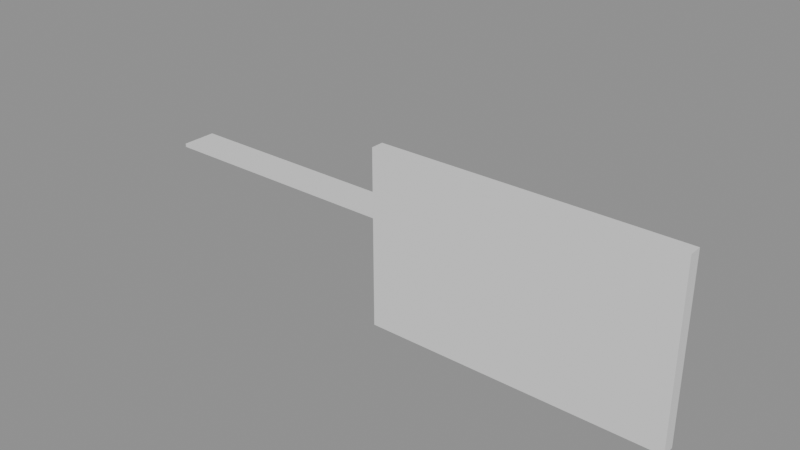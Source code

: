 # Source: building_lego.blend  (saved by Blender 5.0.119; exported with 4.5.12 LTS)
import bpy
from mathutils import Matrix  # noqa: F401  (used for matrix-valued properties, if any)

bpy.ops.wm.read_factory_settings(use_empty=True)
scene = bpy.context.scene
scene.name = 'Scene'

# ---- collections
col_01_paredes_externas = bpy.data.collections.new('01_Paredes_Externas'); scene.collection.children.link(col_01_paredes_externas)
col_03_pisos_escadas = bpy.data.collections.new('03_Pisos_Escadas'); scene.collection.children.link(col_03_pisos_escadas)

# ---- materials (node trees are filled in below, after node groups)
mat_mat_parede_externa = bpy.data.materials.new('Mat_Parede_Externa')
mat_mat_pisos = bpy.data.materials.new('Mat_Pisos')

# ---- material node trees
mat_mat_parede_externa.use_nodes = True; mat_mat_parede_externa.node_tree.nodes.clear()
_N = mat_mat_parede_externa.node_tree.nodes; _L = mat_mat_parede_externa.node_tree.links
n0 = _N.new('ShaderNodeBsdfPrincipled'); n0.name = 'BSDF - Pré-fundamentado'; n0.location = (-200, 100)
n1 = _N.new('ShaderNodeOutputMaterial'); n1.name = 'Saída de material'; n1.location = (200, 100)
_L.new(n0.outputs[0], n1.inputs[0])
n1.is_active_output = True
mat_mat_pisos.use_nodes = True; mat_mat_pisos.node_tree.nodes.clear()
_N = mat_mat_pisos.node_tree.nodes; _L = mat_mat_pisos.node_tree.links
n0 = _N.new('ShaderNodeBsdfPrincipled'); n0.name = 'BSDF - Pré-fundamentado'; n0.location = (-200, 100)
n1 = _N.new('ShaderNodeOutputMaterial'); n1.name = 'Saída de material'; n1.location = (200, 100)
_L.new(n0.outputs[0], n1.inputs[0])
n1.is_active_output = True

# ---- meshes
me_bloco_stone_wall_5456_1146_z_20 = bpy.data.meshes.new('Bloco_stone_wall_5456_1146_z-20')
me_bloco_stone_wall_5456_1146_z_20.from_pydata([(-0.5, -0.175, -1.2), (0.5, -0.175, -1.2), (0.5, 0.175, -1.2), (-0.5, 0.175, -1.2), (-0.5, -0.175, 1.2), (0.5, -0.175, 1.2), (0.5, 0.175, 1.2), (-0.5, 0.175, 1.2)], [], [(0, 1, 2, 3), (4, 7, 6, 5), (0, 4, 5, 1), (2, 6, 7, 3), (0, 3, 7, 4), (1, 5, 6, 2)])
me_bloco_stone_wall_5456_1146_z_20.materials.append(mat_mat_parede_externa)
me_bloco_stone_wall_5456_1146_z_20.update()
me_bloco_stone_wall_5456_1146_z0 = bpy.data.meshes.new('Bloco_stone_wall_5456_1146_z0')
me_bloco_stone_wall_5456_1146_z0.from_pydata([(-0.5, -0.175, -1.2), (0.5, -0.175, -1.2), (0.5, 0.175, -1.2), (-0.5, 0.175, -1.2), (-0.5, -0.175, 1.2), (0.5, -0.175, 1.2), (0.5, 0.175, 1.2), (-0.5, 0.175, 1.2)], [], [(0, 1, 2, 3), (4, 7, 6, 5), (0, 4, 5, 1), (2, 6, 7, 3), (0, 3, 7, 4), (1, 5, 6, 2)])
me_bloco_stone_wall_5456_1146_z0.materials.append(mat_mat_parede_externa)
me_bloco_stone_wall_5456_1146_z0.update()
me_bloco_stone_wall_5457_1146_z_20 = bpy.data.meshes.new('Bloco_stone_wall_5457_1146_z-20')
me_bloco_stone_wall_5457_1146_z_20.from_pydata([(-0.5, -0.175, -1.2), (0.5, -0.175, -1.2), (0.5, 0.175, -1.2), (-0.5, 0.175, -1.2), (-0.5, -0.175, 1.2), (0.5, -0.175, 1.2), (0.5, 0.175, 1.2), (-0.5, 0.175, 1.2)], [], [(0, 1, 2, 3), (4, 7, 6, 5), (0, 4, 5, 1), (2, 6, 7, 3), (0, 3, 7, 4), (1, 5, 6, 2)])
me_bloco_stone_wall_5457_1146_z_20.materials.append(mat_mat_parede_externa)
me_bloco_stone_wall_5457_1146_z_20.update()
me_bloco_stone_wall_5457_1146_z0 = bpy.data.meshes.new('Bloco_stone_wall_5457_1146_z0')
me_bloco_stone_wall_5457_1146_z0.from_pydata([(-0.5, -0.175, -1.2), (0.5, -0.175, -1.2), (0.5, 0.175, -1.2), (-0.5, 0.175, -1.2), (-0.5, -0.175, 1.2), (0.5, -0.175, 1.2), (0.5, 0.175, 1.2), (-0.5, 0.175, 1.2)], [], [(0, 1, 2, 3), (4, 7, 6, 5), (0, 4, 5, 1), (2, 6, 7, 3), (0, 3, 7, 4), (1, 5, 6, 2)])
me_bloco_stone_wall_5457_1146_z0.materials.append(mat_mat_parede_externa)
me_bloco_stone_wall_5457_1146_z0.update()
me_bloco_stone_wall_5458_1146_z_20 = bpy.data.meshes.new('Bloco_stone_wall_5458_1146_z-20')
me_bloco_stone_wall_5458_1146_z_20.from_pydata([(-0.5, -0.175, -1.2), (0.5, -0.175, -1.2), (0.5, 0.175, -1.2), (-0.5, 0.175, -1.2), (-0.5, -0.175, 1.2), (0.5, -0.175, 1.2), (0.5, 0.175, 1.2), (-0.5, 0.175, 1.2)], [], [(0, 1, 2, 3), (4, 7, 6, 5), (0, 4, 5, 1), (2, 6, 7, 3), (0, 3, 7, 4), (1, 5, 6, 2)])
me_bloco_stone_wall_5458_1146_z_20.materials.append(mat_mat_parede_externa)
me_bloco_stone_wall_5458_1146_z_20.update()
me_bloco_stone_wall_5458_1146_z0 = bpy.data.meshes.new('Bloco_stone_wall_5458_1146_z0')
me_bloco_stone_wall_5458_1146_z0.from_pydata([(-0.5, -0.175, -1.2), (0.5, -0.175, -1.2), (0.5, 0.175, -1.2), (-0.5, 0.175, -1.2), (-0.5, -0.175, 1.2), (0.5, -0.175, 1.2), (0.5, 0.175, 1.2), (-0.5, 0.175, 1.2)], [], [(0, 1, 2, 3), (4, 7, 6, 5), (0, 4, 5, 1), (2, 6, 7, 3), (0, 3, 7, 4), (1, 5, 6, 2)])
me_bloco_stone_wall_5458_1146_z0.materials.append(mat_mat_parede_externa)
me_bloco_stone_wall_5458_1146_z0.update()
me_bloco_stone_wall_5459_1146_z_20 = bpy.data.meshes.new('Bloco_stone_wall_5459_1146_z-20')
me_bloco_stone_wall_5459_1146_z_20.from_pydata([(-0.5, -0.175, -1.2), (0.5, -0.175, -1.2), (0.5, 0.175, -1.2), (-0.5, 0.175, -1.2), (-0.5, -0.175, 1.2), (0.5, -0.175, 1.2), (0.5, 0.175, 1.2), (-0.5, 0.175, 1.2)], [], [(0, 1, 2, 3), (4, 7, 6, 5), (0, 4, 5, 1), (2, 6, 7, 3), (0, 3, 7, 4), (1, 5, 6, 2)])
me_bloco_stone_wall_5459_1146_z_20.materials.append(mat_mat_parede_externa)
me_bloco_stone_wall_5459_1146_z_20.update()
me_bloco_stone_wall_5459_1146_z0 = bpy.data.meshes.new('Bloco_stone_wall_5459_1146_z0')
me_bloco_stone_wall_5459_1146_z0.from_pydata([(-0.5, -0.175, -1.2), (0.5, -0.175, -1.2), (0.5, 0.175, -1.2), (-0.5, 0.175, -1.2), (-0.5, -0.175, 1.2), (0.5, -0.175, 1.2), (0.5, 0.175, 1.2), (-0.5, 0.175, 1.2)], [], [(0, 1, 2, 3), (4, 7, 6, 5), (0, 4, 5, 1), (2, 6, 7, 3), (0, 3, 7, 4), (1, 5, 6, 2)])
me_bloco_stone_wall_5459_1146_z0.materials.append(mat_mat_parede_externa)
me_bloco_stone_wall_5459_1146_z0.update()
me_bloco_stone_wall_5460_1146_z_20 = bpy.data.meshes.new('Bloco_stone_wall_5460_1146_z-20')
me_bloco_stone_wall_5460_1146_z_20.from_pydata([(-0.5, -0.175, -1.2), (0.5, -0.175, -1.2), (0.5, 0.175, -1.2), (-0.5, 0.175, -1.2), (-0.5, -0.175, 1.2), (0.5, -0.175, 1.2), (0.5, 0.175, 1.2), (-0.5, 0.175, 1.2)], [], [(0, 1, 2, 3), (4, 7, 6, 5), (0, 4, 5, 1), (2, 6, 7, 3), (0, 3, 7, 4), (1, 5, 6, 2)])
me_bloco_stone_wall_5460_1146_z_20.materials.append(mat_mat_parede_externa)
me_bloco_stone_wall_5460_1146_z_20.update()
me_bloco_stone_wall_5460_1146_z0 = bpy.data.meshes.new('Bloco_stone_wall_5460_1146_z0')
me_bloco_stone_wall_5460_1146_z0.from_pydata([(-0.5, -0.175, -1.2), (0.5, -0.175, -1.2), (0.5, 0.175, -1.2), (-0.5, 0.175, -1.2), (-0.5, -0.175, 1.2), (0.5, -0.175, 1.2), (0.5, 0.175, 1.2), (-0.5, 0.175, 1.2)], [], [(0, 1, 2, 3), (4, 7, 6, 5), (0, 4, 5, 1), (2, 6, 7, 3), (0, 3, 7, 4), (1, 5, 6, 2)])
me_bloco_stone_wall_5460_1146_z0.materials.append(mat_mat_parede_externa)
me_bloco_stone_wall_5460_1146_z0.update()
me_bloco_stone_wall_5461_1146_z_20 = bpy.data.meshes.new('Bloco_stone_wall_5461_1146_z-20')
me_bloco_stone_wall_5461_1146_z_20.from_pydata([(-0.5, -0.175, -1.2), (0.5, -0.175, -1.2), (0.5, 0.175, -1.2), (-0.5, 0.175, -1.2), (-0.5, -0.175, 1.2), (0.5, -0.175, 1.2), (0.5, 0.175, 1.2), (-0.5, 0.175, 1.2)], [], [(0, 1, 2, 3), (4, 7, 6, 5), (0, 4, 5, 1), (2, 6, 7, 3), (0, 3, 7, 4), (1, 5, 6, 2)])
me_bloco_stone_wall_5461_1146_z_20.materials.append(mat_mat_parede_externa)
me_bloco_stone_wall_5461_1146_z_20.update()
me_bloco_stone_wall_5461_1146_z0 = bpy.data.meshes.new('Bloco_stone_wall_5461_1146_z0')
me_bloco_stone_wall_5461_1146_z0.from_pydata([(-0.5, -0.175, -1.2), (0.5, -0.175, -1.2), (0.5, 0.175, -1.2), (-0.5, 0.175, -1.2), (-0.5, -0.175, 1.2), (0.5, -0.175, 1.2), (0.5, 0.175, 1.2), (-0.5, 0.175, 1.2)], [], [(0, 1, 2, 3), (4, 7, 6, 5), (0, 4, 5, 1), (2, 6, 7, 3), (0, 3, 7, 4), (1, 5, 6, 2)])
me_bloco_stone_wall_5461_1146_z0.materials.append(mat_mat_parede_externa)
me_bloco_stone_wall_5461_1146_z0.update()
me_bloco_stone_wall_5462_1146_z_20 = bpy.data.meshes.new('Bloco_stone_wall_5462_1146_z-20')
me_bloco_stone_wall_5462_1146_z_20.from_pydata([(-0.5, -0.175, -1.2), (0.5, -0.175, -1.2), (0.5, 0.175, -1.2), (-0.5, 0.175, -1.2), (-0.5, -0.175, 1.2), (0.5, -0.175, 1.2), (0.5, 0.175, 1.2), (-0.5, 0.175, 1.2)], [], [(0, 1, 2, 3), (4, 7, 6, 5), (0, 4, 5, 1), (2, 6, 7, 3), (0, 3, 7, 4), (1, 5, 6, 2)])
me_bloco_stone_wall_5462_1146_z_20.materials.append(mat_mat_parede_externa)
me_bloco_stone_wall_5462_1146_z_20.update()
me_bloco_stone_wall_5462_1146_z0 = bpy.data.meshes.new('Bloco_stone_wall_5462_1146_z0')
me_bloco_stone_wall_5462_1146_z0.from_pydata([(-0.5, -0.175, -1.2), (0.5, -0.175, -1.2), (0.5, 0.175, -1.2), (-0.5, 0.175, -1.2), (-0.5, -0.175, 1.2), (0.5, -0.175, 1.2), (0.5, 0.175, 1.2), (-0.5, 0.175, 1.2)], [], [(0, 1, 2, 3), (4, 7, 6, 5), (0, 4, 5, 1), (2, 6, 7, 3), (0, 3, 7, 4), (1, 5, 6, 2)])
me_bloco_stone_wall_5462_1146_z0.materials.append(mat_mat_parede_externa)
me_bloco_stone_wall_5462_1146_z0.update()
me_bloco_stone_wall_5463_1146_z_20 = bpy.data.meshes.new('Bloco_stone_wall_5463_1146_z-20')
me_bloco_stone_wall_5463_1146_z_20.from_pydata([(-0.5, -0.175, -1.2), (0.5, -0.175, -1.2), (0.5, 0.175, -1.2), (-0.5, 0.175, -1.2), (-0.5, -0.175, 1.2), (0.5, -0.175, 1.2), (0.5, 0.175, 1.2), (-0.5, 0.175, 1.2)], [], [(0, 1, 2, 3), (4, 7, 6, 5), (0, 4, 5, 1), (2, 6, 7, 3), (0, 3, 7, 4), (1, 5, 6, 2)])
me_bloco_stone_wall_5463_1146_z_20.materials.append(mat_mat_parede_externa)
me_bloco_stone_wall_5463_1146_z_20.update()
me_bloco_stone_wall_5463_1146_z0 = bpy.data.meshes.new('Bloco_stone_wall_5463_1146_z0')
me_bloco_stone_wall_5463_1146_z0.from_pydata([(-0.5, -0.175, -1.2), (0.5, -0.175, -1.2), (0.5, 0.175, -1.2), (-0.5, 0.175, -1.2), (-0.5, -0.175, 1.2), (0.5, -0.175, 1.2), (0.5, 0.175, 1.2), (-0.5, 0.175, 1.2)], [], [(0, 1, 2, 3), (4, 7, 6, 5), (0, 4, 5, 1), (2, 6, 7, 3), (0, 3, 7, 4), (1, 5, 6, 2)])
me_bloco_stone_wall_5463_1146_z0.materials.append(mat_mat_parede_externa)
me_bloco_stone_wall_5463_1146_z0.update()
me_piso_grass_5448_1147_z0 = bpy.data.meshes.new('Piso_grass_5448_1147_z0')
me_piso_grass_5448_1147_z0.from_pydata([(-0.5, -0.5, -0.05), (0.5, -0.5, -0.05), (0.5, 0.5, -0.05), (-0.5, 0.5, -0.05), (-0.5, -0.5, 0.05), (0.5, -0.5, 0.05), (0.5, 0.5, 0.05), (-0.5, 0.5, 0.05)], [], [(0, 1, 2, 3), (4, 7, 6, 5), (0, 4, 5, 1), (2, 6, 7, 3), (0, 3, 7, 4), (1, 5, 6, 2)])
me_piso_grass_5448_1147_z0.materials.append(mat_mat_pisos)
me_piso_grass_5448_1147_z0.update()
me_piso_grass_5449_1147_z0 = bpy.data.meshes.new('Piso_grass_5449_1147_z0')
me_piso_grass_5449_1147_z0.from_pydata([(-0.5, -0.5, -0.05), (0.5, -0.5, -0.05), (0.5, 0.5, -0.05), (-0.5, 0.5, -0.05), (-0.5, -0.5, 0.05), (0.5, -0.5, 0.05), (0.5, 0.5, 0.05), (-0.5, 0.5, 0.05)], [], [(0, 1, 2, 3), (4, 7, 6, 5), (0, 4, 5, 1), (2, 6, 7, 3), (0, 3, 7, 4), (1, 5, 6, 2)])
me_piso_grass_5449_1147_z0.materials.append(mat_mat_pisos)
me_piso_grass_5449_1147_z0.update()
me_piso_grass_5450_1147_z0 = bpy.data.meshes.new('Piso_grass_5450_1147_z0')
me_piso_grass_5450_1147_z0.from_pydata([(-0.5, -0.5, -0.05), (0.5, -0.5, -0.05), (0.5, 0.5, -0.05), (-0.5, 0.5, -0.05), (-0.5, -0.5, 0.05), (0.5, -0.5, 0.05), (0.5, 0.5, 0.05), (-0.5, 0.5, 0.05)], [], [(0, 1, 2, 3), (4, 7, 6, 5), (0, 4, 5, 1), (2, 6, 7, 3), (0, 3, 7, 4), (1, 5, 6, 2)])
me_piso_grass_5450_1147_z0.materials.append(mat_mat_pisos)
me_piso_grass_5450_1147_z0.update()
me_piso_grass_5451_1147_z0 = bpy.data.meshes.new('Piso_grass_5451_1147_z0')
me_piso_grass_5451_1147_z0.from_pydata([(-0.5, -0.5, -0.05), (0.5, -0.5, -0.05), (0.5, 0.5, -0.05), (-0.5, 0.5, -0.05), (-0.5, -0.5, 0.05), (0.5, -0.5, 0.05), (0.5, 0.5, 0.05), (-0.5, 0.5, 0.05)], [], [(0, 1, 2, 3), (4, 7, 6, 5), (0, 4, 5, 1), (2, 6, 7, 3), (0, 3, 7, 4), (1, 5, 6, 2)])
me_piso_grass_5451_1147_z0.materials.append(mat_mat_pisos)
me_piso_grass_5451_1147_z0.update()
me_piso_grass_5452_1147_z0 = bpy.data.meshes.new('Piso_grass_5452_1147_z0')
me_piso_grass_5452_1147_z0.from_pydata([(-0.5, -0.5, -0.05), (0.5, -0.5, -0.05), (0.5, 0.5, -0.05), (-0.5, 0.5, -0.05), (-0.5, -0.5, 0.05), (0.5, -0.5, 0.05), (0.5, 0.5, 0.05), (-0.5, 0.5, 0.05)], [], [(0, 1, 2, 3), (4, 7, 6, 5), (0, 4, 5, 1), (2, 6, 7, 3), (0, 3, 7, 4), (1, 5, 6, 2)])
me_piso_grass_5452_1147_z0.materials.append(mat_mat_pisos)
me_piso_grass_5452_1147_z0.update()
me_piso_grass_5453_1147_z0 = bpy.data.meshes.new('Piso_grass_5453_1147_z0')
me_piso_grass_5453_1147_z0.from_pydata([(-0.5, -0.5, -0.05), (0.5, -0.5, -0.05), (0.5, 0.5, -0.05), (-0.5, 0.5, -0.05), (-0.5, -0.5, 0.05), (0.5, -0.5, 0.05), (0.5, 0.5, 0.05), (-0.5, 0.5, 0.05)], [], [(0, 1, 2, 3), (4, 7, 6, 5), (0, 4, 5, 1), (2, 6, 7, 3), (0, 3, 7, 4), (1, 5, 6, 2)])
me_piso_grass_5453_1147_z0.materials.append(mat_mat_pisos)
me_piso_grass_5453_1147_z0.update()
me_piso_grass_5454_1147_z0 = bpy.data.meshes.new('Piso_grass_5454_1147_z0')
me_piso_grass_5454_1147_z0.from_pydata([(-0.5, -0.5, -0.05), (0.5, -0.5, -0.05), (0.5, 0.5, -0.05), (-0.5, 0.5, -0.05), (-0.5, -0.5, 0.05), (0.5, -0.5, 0.05), (0.5, 0.5, 0.05), (-0.5, 0.5, 0.05)], [], [(0, 1, 2, 3), (4, 7, 6, 5), (0, 4, 5, 1), (2, 6, 7, 3), (0, 3, 7, 4), (1, 5, 6, 2)])
me_piso_grass_5454_1147_z0.materials.append(mat_mat_pisos)
me_piso_grass_5454_1147_z0.update()
me_piso_grass_5455_1147_z0 = bpy.data.meshes.new('Piso_grass_5455_1147_z0')
me_piso_grass_5455_1147_z0.from_pydata([(-0.5, -0.5, -0.05), (0.5, -0.5, -0.05), (0.5, 0.5, -0.05), (-0.5, 0.5, -0.05), (-0.5, -0.5, 0.05), (0.5, -0.5, 0.05), (0.5, 0.5, 0.05), (-0.5, 0.5, 0.05)], [], [(0, 1, 2, 3), (4, 7, 6, 5), (0, 4, 5, 1), (2, 6, 7, 3), (0, 3, 7, 4), (1, 5, 6, 2)])
me_piso_grass_5455_1147_z0.materials.append(mat_mat_pisos)
me_piso_grass_5455_1147_z0.update()

# ---- objects
ob_parede_externa_norte_y1146_x5456_5463 = bpy.data.objects.new('Parede_Externa_Norte_Y1146_X5456_5463', None)
ob_bloco_stone_wall_5456_1146_z_20 = bpy.data.objects.new('Bloco_stone_wall_5456_1146_z-20', me_bloco_stone_wall_5456_1146_z_20)
ob_bloco_stone_wall_5456_1146_z0 = bpy.data.objects.new('Bloco_stone_wall_5456_1146_z0', me_bloco_stone_wall_5456_1146_z0)
ob_bloco_stone_wall_5457_1146_z_20 = bpy.data.objects.new('Bloco_stone_wall_5457_1146_z-20', me_bloco_stone_wall_5457_1146_z_20)
ob_bloco_stone_wall_5457_1146_z0 = bpy.data.objects.new('Bloco_stone_wall_5457_1146_z0', me_bloco_stone_wall_5457_1146_z0)
ob_bloco_stone_wall_5458_1146_z_20 = bpy.data.objects.new('Bloco_stone_wall_5458_1146_z-20', me_bloco_stone_wall_5458_1146_z_20)
ob_bloco_stone_wall_5458_1146_z0 = bpy.data.objects.new('Bloco_stone_wall_5458_1146_z0', me_bloco_stone_wall_5458_1146_z0)
ob_bloco_stone_wall_5459_1146_z_20 = bpy.data.objects.new('Bloco_stone_wall_5459_1146_z-20', me_bloco_stone_wall_5459_1146_z_20)
ob_bloco_stone_wall_5459_1146_z0 = bpy.data.objects.new('Bloco_stone_wall_5459_1146_z0', me_bloco_stone_wall_5459_1146_z0)
ob_bloco_stone_wall_5460_1146_z_20 = bpy.data.objects.new('Bloco_stone_wall_5460_1146_z-20', me_bloco_stone_wall_5460_1146_z_20)
ob_bloco_stone_wall_5460_1146_z0 = bpy.data.objects.new('Bloco_stone_wall_5460_1146_z0', me_bloco_stone_wall_5460_1146_z0)
ob_bloco_stone_wall_5461_1146_z_20 = bpy.data.objects.new('Bloco_stone_wall_5461_1146_z-20', me_bloco_stone_wall_5461_1146_z_20)
ob_bloco_stone_wall_5461_1146_z0 = bpy.data.objects.new('Bloco_stone_wall_5461_1146_z0', me_bloco_stone_wall_5461_1146_z0)
ob_bloco_stone_wall_5462_1146_z_20 = bpy.data.objects.new('Bloco_stone_wall_5462_1146_z-20', me_bloco_stone_wall_5462_1146_z_20)
ob_bloco_stone_wall_5462_1146_z0 = bpy.data.objects.new('Bloco_stone_wall_5462_1146_z0', me_bloco_stone_wall_5462_1146_z0)
ob_bloco_stone_wall_5463_1146_z_20 = bpy.data.objects.new('Bloco_stone_wall_5463_1146_z-20', me_bloco_stone_wall_5463_1146_z_20)
ob_bloco_stone_wall_5463_1146_z0 = bpy.data.objects.new('Bloco_stone_wall_5463_1146_z0', me_bloco_stone_wall_5463_1146_z0)
ob_pisos_lajes = bpy.data.objects.new('Pisos_Lajes', None)
ob_piso_grass_5448_1147_z0 = bpy.data.objects.new('Piso_grass_5448_1147_z0', me_piso_grass_5448_1147_z0)
ob_piso_grass_5449_1147_z0 = bpy.data.objects.new('Piso_grass_5449_1147_z0', me_piso_grass_5449_1147_z0)
ob_piso_grass_5450_1147_z0 = bpy.data.objects.new('Piso_grass_5450_1147_z0', me_piso_grass_5450_1147_z0)
ob_piso_grass_5451_1147_z0 = bpy.data.objects.new('Piso_grass_5451_1147_z0', me_piso_grass_5451_1147_z0)
ob_piso_grass_5452_1147_z0 = bpy.data.objects.new('Piso_grass_5452_1147_z0', me_piso_grass_5452_1147_z0)
ob_piso_grass_5453_1147_z0 = bpy.data.objects.new('Piso_grass_5453_1147_z0', me_piso_grass_5453_1147_z0)
ob_piso_grass_5454_1147_z0 = bpy.data.objects.new('Piso_grass_5454_1147_z0', me_piso_grass_5454_1147_z0)
ob_piso_grass_5455_1147_z0 = bpy.data.objects.new('Piso_grass_5455_1147_z0', me_piso_grass_5455_1147_z0)

# ---- transforms, parenting, visibility, modifiers, constraints
ob_parede_externa_norte_y1146_x5456_5463.location = (4.0, -0.5, 0.0)
ob_parede_externa_norte_y1146_x5456_5463.empty_display_type = 'CUBE'
ob_bloco_stone_wall_5456_1146_z_20.parent = ob_parede_externa_norte_y1146_x5456_5463
ob_bloco_stone_wall_5456_1146_z_20.matrix_parent_inverse = Matrix(((1.0, -0.0, 0.0, -4.0), (-0.0, 1.0, -0.0, 0.5), (0.0, -0.0, 1.0, -0.0), (-0.0, 0.0, -0.0, 1.0)))
ob_bloco_stone_wall_5456_1146_z_20.location = (0.5, -0.825, 1.2)
ob_bloco_stone_wall_5456_1146_z0.parent = ob_parede_externa_norte_y1146_x5456_5463
ob_bloco_stone_wall_5456_1146_z0.matrix_parent_inverse = Matrix(((1.0, -0.0, 0.0, -4.0), (-0.0, 1.0, -0.0, 0.5), (0.0, -0.0, 1.0, -0.0), (-0.0, 0.0, -0.0, 1.0)))
ob_bloco_stone_wall_5456_1146_z0.location = (0.5, -0.825, 3.6)
ob_bloco_stone_wall_5457_1146_z_20.parent = ob_parede_externa_norte_y1146_x5456_5463
ob_bloco_stone_wall_5457_1146_z_20.matrix_parent_inverse = Matrix(((1.0, -0.0, 0.0, -4.0), (-0.0, 1.0, -0.0, 0.5), (0.0, -0.0, 1.0, -0.0), (-0.0, 0.0, -0.0, 1.0)))
ob_bloco_stone_wall_5457_1146_z_20.location = (1.5, -0.825, 1.2)
ob_bloco_stone_wall_5457_1146_z0.parent = ob_parede_externa_norte_y1146_x5456_5463
ob_bloco_stone_wall_5457_1146_z0.matrix_parent_inverse = Matrix(((1.0, -0.0, 0.0, -4.0), (-0.0, 1.0, -0.0, 0.5), (0.0, -0.0, 1.0, -0.0), (-0.0, 0.0, -0.0, 1.0)))
ob_bloco_stone_wall_5457_1146_z0.location = (1.5, -0.825, 3.6)
ob_bloco_stone_wall_5458_1146_z_20.parent = ob_parede_externa_norte_y1146_x5456_5463
ob_bloco_stone_wall_5458_1146_z_20.matrix_parent_inverse = Matrix(((1.0, -0.0, 0.0, -4.0), (-0.0, 1.0, -0.0, 0.5), (0.0, -0.0, 1.0, -0.0), (-0.0, 0.0, -0.0, 1.0)))
ob_bloco_stone_wall_5458_1146_z_20.location = (2.5, -0.825, 1.2)
ob_bloco_stone_wall_5458_1146_z0.parent = ob_parede_externa_norte_y1146_x5456_5463
ob_bloco_stone_wall_5458_1146_z0.matrix_parent_inverse = Matrix(((1.0, -0.0, 0.0, -4.0), (-0.0, 1.0, -0.0, 0.5), (0.0, -0.0, 1.0, -0.0), (-0.0, 0.0, -0.0, 1.0)))
ob_bloco_stone_wall_5458_1146_z0.location = (2.5, -0.825, 3.6)
ob_bloco_stone_wall_5459_1146_z_20.parent = ob_parede_externa_norte_y1146_x5456_5463
ob_bloco_stone_wall_5459_1146_z_20.matrix_parent_inverse = Matrix(((1.0, -0.0, 0.0, -4.0), (-0.0, 1.0, -0.0, 0.5), (0.0, -0.0, 1.0, -0.0), (-0.0, 0.0, -0.0, 1.0)))
ob_bloco_stone_wall_5459_1146_z_20.location = (3.5, -0.825, 1.2)
ob_bloco_stone_wall_5459_1146_z0.parent = ob_parede_externa_norte_y1146_x5456_5463
ob_bloco_stone_wall_5459_1146_z0.matrix_parent_inverse = Matrix(((1.0, -0.0, 0.0, -4.0), (-0.0, 1.0, -0.0, 0.5), (0.0, -0.0, 1.0, -0.0), (-0.0, 0.0, -0.0, 1.0)))
ob_bloco_stone_wall_5459_1146_z0.location = (3.5, -0.825, 3.6)
ob_bloco_stone_wall_5460_1146_z_20.parent = ob_parede_externa_norte_y1146_x5456_5463
ob_bloco_stone_wall_5460_1146_z_20.matrix_parent_inverse = Matrix(((1.0, -0.0, 0.0, -4.0), (-0.0, 1.0, -0.0, 0.5), (0.0, -0.0, 1.0, -0.0), (-0.0, 0.0, -0.0, 1.0)))
ob_bloco_stone_wall_5460_1146_z_20.location = (4.5, -0.825, 1.2)
ob_bloco_stone_wall_5460_1146_z0.parent = ob_parede_externa_norte_y1146_x5456_5463
ob_bloco_stone_wall_5460_1146_z0.matrix_parent_inverse = Matrix(((1.0, -0.0, 0.0, -4.0), (-0.0, 1.0, -0.0, 0.5), (0.0, -0.0, 1.0, -0.0), (-0.0, 0.0, -0.0, 1.0)))
ob_bloco_stone_wall_5460_1146_z0.location = (4.5, -0.825, 3.6)
ob_bloco_stone_wall_5461_1146_z_20.parent = ob_parede_externa_norte_y1146_x5456_5463
ob_bloco_stone_wall_5461_1146_z_20.matrix_parent_inverse = Matrix(((1.0, -0.0, 0.0, -4.0), (-0.0, 1.0, -0.0, 0.5), (0.0, -0.0, 1.0, -0.0), (-0.0, 0.0, -0.0, 1.0)))
ob_bloco_stone_wall_5461_1146_z_20.location = (5.5, -0.825, 1.2)
ob_bloco_stone_wall_5461_1146_z0.parent = ob_parede_externa_norte_y1146_x5456_5463
ob_bloco_stone_wall_5461_1146_z0.matrix_parent_inverse = Matrix(((1.0, -0.0, 0.0, -4.0), (-0.0, 1.0, -0.0, 0.5), (0.0, -0.0, 1.0, -0.0), (-0.0, 0.0, -0.0, 1.0)))
ob_bloco_stone_wall_5461_1146_z0.location = (5.5, -0.825, 3.6)
ob_bloco_stone_wall_5462_1146_z_20.parent = ob_parede_externa_norte_y1146_x5456_5463
ob_bloco_stone_wall_5462_1146_z_20.matrix_parent_inverse = Matrix(((1.0, -0.0, 0.0, -4.0), (-0.0, 1.0, -0.0, 0.5), (0.0, -0.0, 1.0, -0.0), (-0.0, 0.0, -0.0, 1.0)))
ob_bloco_stone_wall_5462_1146_z_20.location = (6.5, -0.825, 1.2)
ob_bloco_stone_wall_5462_1146_z0.parent = ob_parede_externa_norte_y1146_x5456_5463
ob_bloco_stone_wall_5462_1146_z0.matrix_parent_inverse = Matrix(((1.0, -0.0, 0.0, -4.0), (-0.0, 1.0, -0.0, 0.5), (0.0, -0.0, 1.0, -0.0), (-0.0, 0.0, -0.0, 1.0)))
ob_bloco_stone_wall_5462_1146_z0.location = (6.5, -0.825, 3.6)
ob_bloco_stone_wall_5463_1146_z_20.parent = ob_parede_externa_norte_y1146_x5456_5463
ob_bloco_stone_wall_5463_1146_z_20.matrix_parent_inverse = Matrix(((1.0, -0.0, 0.0, -4.0), (-0.0, 1.0, -0.0, 0.5), (0.0, -0.0, 1.0, -0.0), (-0.0, 0.0, -0.0, 1.0)))
ob_bloco_stone_wall_5463_1146_z_20.location = (7.5, -0.825, 1.2)
ob_bloco_stone_wall_5463_1146_z0.parent = ob_parede_externa_norte_y1146_x5456_5463
ob_bloco_stone_wall_5463_1146_z0.matrix_parent_inverse = Matrix(((1.0, -0.0, 0.0, -4.0), (-0.0, 1.0, -0.0, 0.5), (0.0, -0.0, 1.0, -0.0), (-0.0, 0.0, -0.0, 1.0)))
ob_bloco_stone_wall_5463_1146_z0.location = (7.5, -0.825, 3.6)
ob_pisos_lajes.location = (0.0, 0.0, 0.0)
ob_pisos_lajes.empty_display_type = 'CUBE'
ob_piso_grass_5448_1147_z0.parent = ob_pisos_lajes
ob_piso_grass_5448_1147_z0.location = (-7.5, 0.5, 2.35)
ob_piso_grass_5449_1147_z0.parent = ob_pisos_lajes
ob_piso_grass_5449_1147_z0.location = (-6.5, 0.5, 2.35)
ob_piso_grass_5450_1147_z0.parent = ob_pisos_lajes
ob_piso_grass_5450_1147_z0.location = (-5.5, 0.5, 2.35)
ob_piso_grass_5451_1147_z0.parent = ob_pisos_lajes
ob_piso_grass_5451_1147_z0.location = (-4.5, 0.5, 2.35)
ob_piso_grass_5452_1147_z0.parent = ob_pisos_lajes
ob_piso_grass_5452_1147_z0.location = (-3.5, 0.5, 2.35)
ob_piso_grass_5453_1147_z0.parent = ob_pisos_lajes
ob_piso_grass_5453_1147_z0.location = (-2.5, 0.5, 2.35)
ob_piso_grass_5454_1147_z0.parent = ob_pisos_lajes
ob_piso_grass_5454_1147_z0.location = (-1.5, 0.5, 2.35)
ob_piso_grass_5455_1147_z0.parent = ob_pisos_lajes
ob_piso_grass_5455_1147_z0.location = (-0.5, 0.5, 2.35)

# ---- collection membership
col_01_paredes_externas.objects.link(ob_parede_externa_norte_y1146_x5456_5463)
col_01_paredes_externas.objects.link(ob_bloco_stone_wall_5456_1146_z_20)
col_01_paredes_externas.objects.link(ob_bloco_stone_wall_5456_1146_z0)
col_01_paredes_externas.objects.link(ob_bloco_stone_wall_5457_1146_z_20)
col_01_paredes_externas.objects.link(ob_bloco_stone_wall_5457_1146_z0)
col_01_paredes_externas.objects.link(ob_bloco_stone_wall_5458_1146_z_20)
col_01_paredes_externas.objects.link(ob_bloco_stone_wall_5458_1146_z0)
col_01_paredes_externas.objects.link(ob_bloco_stone_wall_5459_1146_z_20)
col_01_paredes_externas.objects.link(ob_bloco_stone_wall_5459_1146_z0)
col_01_paredes_externas.objects.link(ob_bloco_stone_wall_5460_1146_z_20)
col_01_paredes_externas.objects.link(ob_bloco_stone_wall_5460_1146_z0)
col_01_paredes_externas.objects.link(ob_bloco_stone_wall_5461_1146_z_20)
col_01_paredes_externas.objects.link(ob_bloco_stone_wall_5461_1146_z0)
col_01_paredes_externas.objects.link(ob_bloco_stone_wall_5462_1146_z_20)
col_01_paredes_externas.objects.link(ob_bloco_stone_wall_5462_1146_z0)
col_01_paredes_externas.objects.link(ob_bloco_stone_wall_5463_1146_z_20)
col_01_paredes_externas.objects.link(ob_bloco_stone_wall_5463_1146_z0)
col_03_pisos_escadas.objects.link(ob_pisos_lajes)
col_03_pisos_escadas.objects.link(ob_piso_grass_5448_1147_z0)
col_03_pisos_escadas.objects.link(ob_piso_grass_5449_1147_z0)
col_03_pisos_escadas.objects.link(ob_piso_grass_5450_1147_z0)
col_03_pisos_escadas.objects.link(ob_piso_grass_5451_1147_z0)
col_03_pisos_escadas.objects.link(ob_piso_grass_5452_1147_z0)
col_03_pisos_escadas.objects.link(ob_piso_grass_5453_1147_z0)
col_03_pisos_escadas.objects.link(ob_piso_grass_5454_1147_z0)
col_03_pisos_escadas.objects.link(ob_piso_grass_5455_1147_z0)

# ---- scene / render settings (as saved in the file)
scene.frame_start = 1; scene.frame_end = 250; scene.frame_set(1)
scene.render.engine = 'BLENDER_EEVEE_NEXT'
scene.render.bake_bias = 0.0
scene.render.bake_samples = 0
scene.cycles.sampling_pattern = 'TABULATED_SOBOL'
scene.eevee.use_volume_custom_range = False
bpy.context.view_layer.update()

# ---- added for rendering (the .blend has no active camera and no usable light): camera, sun + grey world if the file has none
cam_auto = bpy.data.cameras.new('AutoCamera')
cam_auto.lens = 50.0
cam_auto.sensor_width = 36.0
cam_auto.clip_end = 1000.0
ob_auto_camera = bpy.data.objects.new('AutoCamera', cam_auto)
scene.collection.objects.link(ob_auto_camera)
ob_auto_camera.location = (15.5658, -18.6789, 14.8526)
ob_auto_camera.rotation_euler = (1.09748, -7.21219e-08, 0.694738)
scene.camera = ob_auto_camera
light_auto_sun = bpy.data.lights.new('AutoSun', 'SUN')
light_auto_sun.energy = 3.0
light_auto_sun.angle = 0.0523599
ob_auto_sun = bpy.data.objects.new('AutoSun', light_auto_sun)
scene.collection.objects.link(ob_auto_sun)
ob_auto_sun.rotation_euler = (0.872665, 0.174533, 0.523599)
if scene.world is None:
    world_auto = bpy.data.worlds.new('AutoWorld')
    world_auto.color = (0.3, 0.3, 0.3)
    scene.world = world_auto
bpy.context.view_layer.update()
